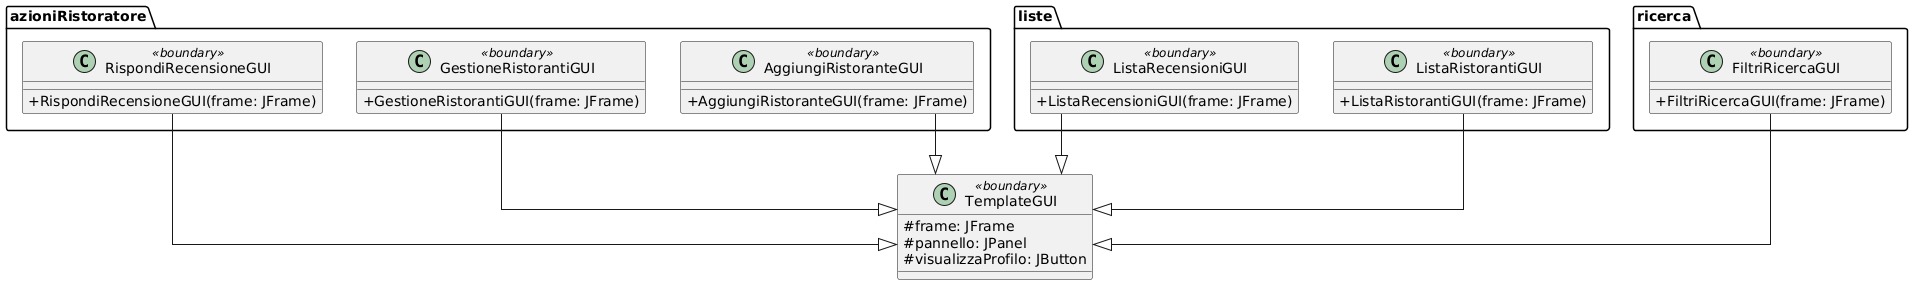

The diagram above was rendered by PlantUML. Its source (embedded in the PNG):
@startuml
skinparam classAttributeIconSize 0
skinparam linetype ortho

class TemplateGUI <<boundary>> {
  # frame: JFrame
  # pannello: JPanel
  # visualizzaProfilo: JButton
}

package "azioniRistoratore" {
  class AggiungiRistoranteGUI <<boundary>> {
    + AggiungiRistoranteGUI(frame: JFrame)
  }
  class GestioneRistorantiGUI <<boundary>> {
    + GestioneRistorantiGUI(frame: JFrame)
  }
  class RispondiRecensioneGUI <<boundary>> {
    + RispondiRecensioneGUI(frame: JFrame)
  }
}

package "liste" {
  class ListaRistorantiGUI <<boundary>> {
    + ListaRistorantiGUI(frame: JFrame)
  }
  class ListaRecensioniGUI <<boundary>> {
    + ListaRecensioniGUI(frame: JFrame)
  }
}

package "ricerca" {
  class FiltriRicercaGUI <<boundary>> {
    + FiltriRicercaGUI(frame: JFrame)
  }
}

azioniRistoratore.AggiungiRistoranteGUI --|> TemplateGUI
azioniRistoratore.GestioneRistorantiGUI --|> TemplateGUI
azioniRistoratore.RispondiRecensioneGUI --|> TemplateGUI
liste.ListaRistorantiGUI --|> TemplateGUI
liste.ListaRecensioniGUI --|> TemplateGUI
ricerca.FiltriRicercaGUI --|> TemplateGUI
@enduml